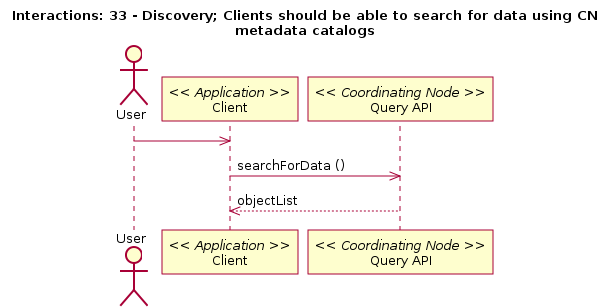

The diagram above was rendered by PlantUML. Its source (embedded in the PNG):
@startuml
title Interactions: 33 - Discovery; Clients should be able to search for data using CN\nmetadata catalogs
actor User
participant "Client" as app_client << Application >>
User -> app_client
participant "Query API" as c_query << Coordinating Node >>
app_client -> c_query: searchForData ()
app_client <-- c_query: objectList
@enduml